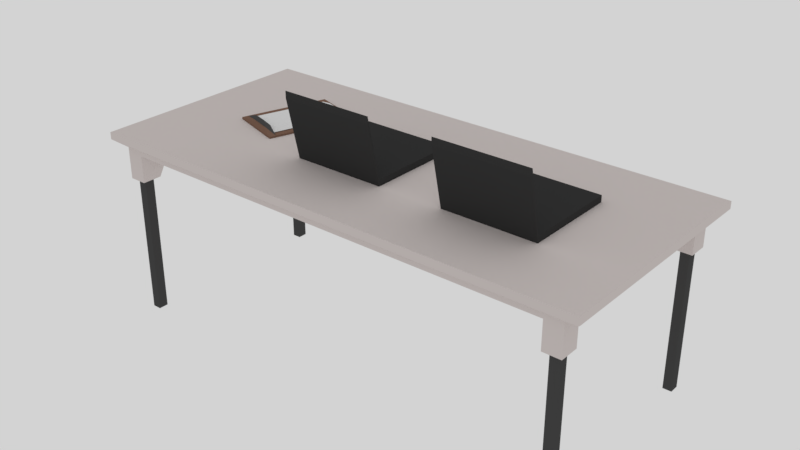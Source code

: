 # Source: table.blend  (saved by Blender 2.79.0; exported with 4.5.12 LTS)
import bpy
from mathutils import Matrix  # noqa: F401  (used for matrix-valued properties, if any)

bpy.ops.wm.read_factory_settings(use_empty=True)
scene = bpy.context.scene
scene.name = 'Scene'

# ---- collections
col_collection_1 = bpy.data.collections.new('Collection 1'); scene.collection.children.link(col_collection_1)

# ---- materials (node trees are filled in below, after node groups)
mat_table = bpy.data.materials.new('table')
mat_table.alpha_threshold = 0.0
mat_table.roughness = 0.5
mat_legs = bpy.data.materials.new('legs')
mat_legs.alpha_threshold = 0.0
mat_legs.diffuse_color = (0.05497, 0.05497, 0.05497, 1.0)
mat_legs.roughness = 0.5
mat_brown = bpy.data.materials.new('Brown')
mat_brown.alpha_threshold = 0.0
mat_brown.diffuse_color = (0.3264, 0.1532, 0.1149, 1.0)
mat_brown.roughness = 0.5
mat_a_001 = bpy.data.materials.new('a.001')
mat_a_001.alpha_threshold = 0.0
mat_a_001.diffuse_color = (0.08001, 0.08001, 0.08001, 1.0)
mat_a_001.roughness = 0.5
mat_a = bpy.data.materials.new('a')
mat_a.alpha_threshold = 0.0
mat_a.roughness = 0.5
mat_body = bpy.data.materials.new('Body')
mat_body.alpha_threshold = 0.0
mat_body.diffuse_color = (0.2019, 0.2019, 0.2019, 1.0)
mat_body.roughness = 0.5
mat_scrreen = bpy.data.materials.new('Scrreen')
mat_scrreen.alpha_threshold = 0.0
mat_scrreen.diffuse_color = (0.04203, 0.04203, 0.04203, 1.0)
mat_scrreen.roughness = 0.5

# ---- material node trees
mat_table.use_nodes = True; mat_table.node_tree.nodes.clear()
_N = mat_table.node_tree.nodes; _L = mat_table.node_tree.links
n0 = _N.new('ShaderNodeOutputMaterial'); n0.name = 'Material Output'; n0.location = (300, 300)
n1 = _N.new('ShaderNodeBsdfDiffuse'); n1.name = 'Diffuse BSDF'; n1.location = (10, 300)
n1.inputs[0].default_value = (0.686, 0.6226, 0.604, 1.0)
_L.new(n1.outputs[0], n0.inputs[0])
n0.is_active_output = True
mat_legs.use_nodes = True; mat_legs.node_tree.nodes.clear()
_N = mat_legs.node_tree.nodes; _L = mat_legs.node_tree.links
n0 = _N.new('ShaderNodeOutputMaterial'); n0.name = 'Material Output'; n0.location = (300, 300)
n1 = _N.new('ShaderNodeBsdfDiffuse'); n1.name = 'Diffuse BSDF'; n1.location = (10, 300)
n1.inputs[0].default_value = (0.06681, 0.06681, 0.06681, 1.0)
_L.new(n1.outputs[0], n0.inputs[0])
n0.is_active_output = True
mat_brown.use_nodes = True; mat_brown.node_tree.nodes.clear()
_N = mat_brown.node_tree.nodes; _L = mat_brown.node_tree.links
n0 = _N.new('ShaderNodeOutputMaterial'); n0.name = 'Material Output'; n0.location = (300, 300)
n1 = _N.new('ShaderNodeBsdfDiffuse'); n1.name = 'Diffuse BSDF'; n1.location = (10, 300)
n1.inputs[0].default_value = (0.2266, 0.1315, 0.09342, 1.0)
_L.new(n1.outputs[0], n0.inputs[0])
n0.is_active_output = True
mat_a_001.use_nodes = True; mat_a_001.node_tree.nodes.clear()
_N = mat_a_001.node_tree.nodes; _L = mat_a_001.node_tree.links
n0 = _N.new('ShaderNodeOutputMaterial'); n0.name = 'Material Output'; n0.location = (300, 300)
n1 = _N.new('ShaderNodeBsdfDiffuse'); n1.name = 'Diffuse BSDF'; n1.location = (10, 300)
n1.inputs[0].default_value = (0.08353, 0.08353, 0.08353, 1.0)
_L.new(n1.outputs[0], n0.inputs[0])
n0.is_active_output = True
mat_a.use_nodes = True; mat_a.node_tree.nodes.clear()
_N = mat_a.node_tree.nodes; _L = mat_a.node_tree.links
n0 = _N.new('ShaderNodeOutputMaterial'); n0.name = 'Material Output'; n0.location = (300, 300)
n1 = _N.new('ShaderNodeBsdfDiffuse'); n1.name = 'Diffuse BSDF'; n1.location = (10, 300)
_L.new(n1.outputs[0], n0.inputs[0])
n0.is_active_output = True
mat_body.use_nodes = True; mat_body.node_tree.nodes.clear()
_N = mat_body.node_tree.nodes; _L = mat_body.node_tree.links
n0 = _N.new('ShaderNodeOutputMaterial'); n0.name = 'Material Output'; n0.location = (300, 300)
n1 = _N.new('ShaderNodeBsdfDiffuse'); n1.name = 'Diffuse BSDF'; n1.location = (10, 300)
n1.inputs[0].default_value = (0.04203, 0.04203, 0.04203, 1.0)
_L.new(n1.outputs[0], n0.inputs[0])
n0.is_active_output = True
mat_scrreen.use_nodes = True; mat_scrreen.node_tree.nodes.clear()
_N = mat_scrreen.node_tree.nodes; _L = mat_scrreen.node_tree.links
n0 = _N.new('ShaderNodeOutputMaterial'); n0.name = 'Material Output'; n0.location = (300, 300)
n1 = _N.new('ShaderNodeBsdfDiffuse'); n1.name = 'Diffuse BSDF'; n1.location = (10, 300)
n1.inputs[0].default_value = (0.02038, 0.02038, 0.02038, 1.0)
_L.new(n1.outputs[0], n0.inputs[0])
n0.is_active_output = True

# ---- world
world_world = bpy.data.worlds.new('World'); scene.world = world_world
world_world.use_nodes = True; world_world.node_tree.nodes.clear()
_N = world_world.node_tree.nodes; _L = world_world.node_tree.links
n0 = _N.new('ShaderNodeOutputWorld'); n0.name = 'World Output'; n0.location = (300, 300)
n1 = _N.new('ShaderNodeBackground'); n1.name = 'Background'; n1.location = (10, 300)
n1.inputs[0].default_value = (0.65, 0.65, 0.65, 1.0)
_L.new(n1.outputs[0], n0.inputs[0])
n0.is_active_output = True
world_world.color = (0.05088, 0.05088, 0.05088)
world_world.use_sun_shadow = False
world_world.sun_shadow_jitter_overblur = 0.0
world_world.cycles.sampling_method = 'MANUAL'

# ---- meshes
me_cube = bpy.data.meshes.new('Cube')
me_cube.from_pydata([(-3.459, -0.9322, -0.1032), (-3.459, -0.9322, -0.06462), (-3.459, 0.9322, -0.1032), (-3.459, 0.9322, -0.06462), (3.459, -0.9322, -0.1032), (3.459, -0.9322, -0.06462), (3.459, 0.9322, -0.1032), (3.459, 0.9322, -0.06462), (3.204, 0.9322, -0.1032), (-3.204, 0.9322, -0.1032), (-3.204, 0.9322, -0.06462), (3.204, 0.9322, -0.06462), (-3.204, -0.9322, -0.1032), (3.204, -0.9322, -0.1032), (3.204, -0.9322, -0.06462), (-3.204, -0.9322, -0.06462), (-3.459, 0.766, -0.1032), (-3.459, -0.766, -0.1032), (-3.459, -0.766, -0.06462), (-3.459, 0.766, -0.06462), (3.459, -0.766, -0.1032), (3.459, 0.766, -0.1032), (3.459, 0.766, -0.06462), (3.459, -0.766, -0.06462), (-3.051, 0.7293, -0.1032), (-3.051, -0.7293, -0.1032), (3.051, 0.7293, -0.1032), (3.051, -0.7293, -0.1032), (-3.459, -0.766, -0.3361), (-3.459, -0.9322, -0.3361), (-3.204, 0.9322, -0.3361), (-3.459, 0.9322, -0.3361), (3.459, 0.766, -0.3361), (3.459, 0.9322, -0.3361), (3.204, -0.9322, -0.3361), (3.459, -0.9322, -0.3361), (3.204, 0.9322, -0.3361), (-3.204, -0.9322, -0.3361), (-3.204, -0.766, -0.3361), (3.204, -0.766, -0.3361), (-3.459, 0.766, -0.3361), (3.459, -0.766, -0.3361), (-3.204, 0.766, -0.3361), (3.204, 0.766, -0.3361), (-3.396, -0.8076, -0.3101), (-3.396, -0.8907, -0.3101), (-3.268, -0.8907, -0.3101), (-3.268, -0.8076, -0.3101), (-3.268, 0.8907, -0.3101), (-3.396, 0.8907, -0.3101), (-3.396, 0.8076, -0.3101), (-3.268, 0.8076, -0.3101), (3.396, 0.8076, -0.3101), (3.396, 0.8907, -0.3101), (3.268, 0.8907, -0.3101), (3.268, 0.8076, -0.3101), (3.268, -0.8907, -0.3101), (3.396, -0.8907, -0.3101), (3.268, -0.8076, -0.3101), (3.396, -0.8076, -0.3101), (-3.396, -0.8076, -1.54), (-3.396, -0.8907, -1.54), (-3.268, -0.8907, -1.54), (-3.268, -0.8076, -1.54), (-3.268, 0.8907, -1.54), (-3.396, 0.8907, -1.54), (-3.396, 0.8076, -1.54), (-3.268, 0.8076, -1.54), (3.396, 0.8076, -1.54), (3.396, 0.8907, -1.54), (3.268, 0.8907, -1.54), (3.268, 0.8076, -1.54), (3.268, -0.8907, -1.54), (3.396, -0.8907, -1.54), (3.268, -0.8076, -1.54), (3.396, -0.8076, -1.54), (-3.684, 0.8158, -0.01281), (-3.684, 0.9928, -0.01281), (3.413, 0.9928, -0.01281), (3.684, 0.9928, -0.01281), (3.684, -0.8158, -0.01281), (3.684, -0.9928, -0.01281), (-3.413, -0.9928, -0.01281), (-3.684, -0.9928, -0.01281), (-3.413, 0.9928, -0.01281), (3.413, -0.9928, -0.01281), (-3.684, -0.8158, -0.01281), (3.684, 0.8158, -0.01281), (-3.684, 0.8158, 0.04822), (-3.684, 0.9928, 0.04822), (3.413, 0.9928, 0.04822), (3.684, 0.9928, 0.04822), (3.684, -0.8158, 0.04822), (3.684, -0.9928, 0.04822), (-3.413, -0.9928, 0.04822), (-3.684, -0.9928, 0.04822), (-3.413, 0.9928, 0.04822), (3.413, -0.9928, 0.04822), (3.413, -0.8158, 0.04822), (-3.413, -0.8158, 0.04822), (-3.684, -0.8158, 0.04822), (3.684, 0.8158, 0.04822), (3.413, 0.8158, 0.04822), (-3.413, 0.8158, 0.04822), (-2.643, -0.07397, 0.03628), (-1.833, -0.2274, 0.03628), (-2.272, 0.6061, 0.03628), (-1.462, 0.4526, 0.03628), (-2.643, -0.07397, 0.06468), (-1.833, -0.2274, 0.06468), (-2.272, 0.6061, 0.06468), (-1.462, 0.4526, 0.06468), (-2.671, -0.1253, 0.03628), (-1.861, -0.2788, 0.03628), (-2.671, -0.1253, 0.06468), (-1.861, -0.2788, 0.06468), (-2.415, -0.1338, 0.08789), (-2.078, -0.1976, 0.08789), (-2.426, -0.1552, 0.08789), (-2.089, -0.219, 0.08789), (-2.438, -0.09696, 0.108), (-2.022, -0.1757, 0.108), (-2.321, -0.1276, 0.1199), (-2.148, -0.1604, 0.1199), (-2.547, -0.08303, 0.06958), (-1.92, -0.2018, 0.06958), (-2.403, -0.1275, 0.08447), (-2.081, -0.1884, 0.08447), (-2.204, 0.5443, 0.06958), (-1.578, 0.4256, 0.06958), (-2.046, 0.5265, 0.08447), (-1.724, 0.4656, 0.08447), (1.177, -0.3959, 0.0447), (1.177, -0.3959, 0.104), (1.177, 0.3959, 0.0447), (1.177, 0.3959, 0.104), (2.521, -0.3959, 0.0447), (2.521, -0.3959, 0.104), (2.521, 0.3959, 0.0447), (2.521, 0.3959, 0.104), (1.177, -0.5106, 0.5599), (1.177, -0.5106, 0.6191), (2.521, -0.5106, 0.6191), (2.521, -0.5106, 0.5599), (2.447, -0.4022, 0.1323), (1.251, -0.4022, 0.1323), (2.447, -0.5043, 0.5908), (1.251, -0.5043, 0.5908), (1.247, -0.3547, 0.104), (1.247, 0.3547, 0.104), (2.451, 0.3547, 0.104), (2.451, -0.3547, 0.104), (-1.11, -0.3959, 0.0447), (-1.11, -0.3959, 0.104), (-1.11, 0.3959, 0.0447), (-1.11, 0.3959, 0.104), (0.233, -0.3959, 0.0447), (0.233, -0.3959, 0.104), (0.233, 0.3959, 0.0447), (0.233, 0.3959, 0.104), (-1.11, -0.5106, 0.5599), (-1.11, -0.5106, 0.6191), (0.233, -0.5106, 0.6191), (0.233, -0.5106, 0.5599), (0.159, -0.4022, 0.1323), (-1.036, -0.4022, 0.1323), (0.159, -0.5043, 0.5908), (-1.036, -0.5043, 0.5908), (-1.041, -0.3547, 0.104), (-1.041, 0.3547, 0.104), (0.1631, 0.3547, 0.104), (0.1631, -0.3547, 0.104)], [], [(16, 19, 3, 2), (8, 11, 7, 6), (20, 23, 5, 4), (12, 15, 1, 0), (25, 12, 37, 38), (1, 15, 82, 83), (10, 3, 77, 84), (19, 18, 86, 76), (6, 21, 32, 33), (25, 27, 13, 12), (4, 5, 14, 13), (13, 14, 15, 12), (2, 3, 10, 9), (9, 10, 11, 8), (9, 8, 26, 24), (24, 26, 27, 25), (16, 2, 31, 40), (16, 24, 25, 17), (22, 7, 79, 87), (18, 1, 83, 86), (15, 14, 85, 82), (3, 19, 76, 77), (7, 11, 78, 79), (11, 10, 84, 78), (26, 8, 36, 43), (26, 21, 20, 27), (6, 7, 22, 21), (21, 22, 23, 20), (0, 1, 18, 17), (17, 18, 19, 16), (39, 41, 59, 58), (38, 37, 46, 47), (31, 30, 48, 49), (36, 33, 53, 54), (0, 17, 28, 29), (13, 27, 39, 34), (12, 0, 29, 37), (24, 16, 40, 42), (21, 26, 43, 32), (20, 4, 35, 41), (17, 25, 38, 28), (4, 13, 34, 35), (9, 24, 42, 30), (27, 20, 41, 39), (2, 9, 30, 31), (8, 6, 33, 36), (53, 52, 68, 69), (28, 38, 47, 44), (29, 28, 44, 45), (37, 29, 45, 46), (46, 45, 61, 62), (42, 40, 50, 51), (30, 42, 51, 48), (40, 31, 49, 50), (49, 48, 64, 65), (33, 32, 52, 53), (43, 36, 54, 55), (32, 43, 55, 52), (45, 44, 60, 61), (41, 35, 57, 59), (34, 39, 58, 56), (35, 34, 56, 57), (60, 63, 62, 61), (65, 64, 67, 66), (70, 69, 68, 71), (74, 75, 73, 72), (50, 49, 65, 66), (57, 56, 72, 73), (47, 46, 62, 63), (54, 53, 69, 70), (48, 51, 67, 64), (56, 58, 74, 72), (44, 47, 63, 60), (55, 54, 70, 71), (51, 50, 66, 67), (59, 57, 73, 75), (52, 55, 71, 68), (58, 59, 75, 74), (84, 77, 89, 96), (82, 85, 97, 94), (77, 76, 88, 89), (86, 83, 95, 100), (83, 82, 94, 95), (80, 87, 101, 92), (85, 81, 93, 97), (81, 80, 92, 93), (87, 79, 91, 101), (23, 22, 87, 80), (14, 5, 81, 85), (5, 23, 80, 81), (99, 100, 95, 94), (92, 98, 97, 93), (98, 99, 94, 97), (90, 96, 103, 102), (102, 103, 99, 98), (91, 90, 102, 101), (101, 102, 98, 92), (96, 89, 88, 103), (103, 88, 100, 99), (76, 86, 100, 88), (79, 78, 90, 91), (78, 84, 96, 90), (104, 106, 107, 105), (108, 109, 111, 110), (107, 106, 110, 111), (109, 108, 124, 125), (105, 107, 111, 109), (106, 104, 108, 110), (112, 113, 115, 114), (104, 105, 113, 112), (105, 109, 115, 113), (108, 104, 112, 114), (117, 116, 118, 119), (108, 114, 118, 116), (115, 109, 117, 119), (114, 115, 119, 118), (121, 120, 122, 123), (117, 109, 121, 123), (108, 116, 122, 120), (116, 117, 123, 122), (124, 126, 130, 128), (108, 120, 126, 124), (120, 121, 127, 126), (121, 109, 125, 127), (129, 128, 130, 131), (125, 124, 128, 129), (127, 125, 129, 131), (126, 127, 131, 130), (132, 133, 135, 134), (134, 135, 139, 138), (138, 139, 137, 136), (142, 137, 144, 146), (134, 138, 136, 132), (137, 139, 150, 151), (143, 142, 141, 140), (136, 137, 142, 143), (133, 132, 140, 141), (132, 136, 143, 140), (144, 145, 147, 146), (141, 142, 146, 147), (137, 133, 145, 144), (133, 141, 147, 145), (150, 149, 148, 151), (135, 133, 148, 149), (133, 137, 151, 148), (139, 135, 149, 150), (152, 153, 155, 154), (154, 155, 159, 158), (158, 159, 157, 156), (162, 157, 164, 166), (154, 158, 156, 152), (157, 159, 170, 171), (163, 162, 161, 160), (156, 157, 162, 163), (153, 152, 160, 161), (152, 156, 163, 160), (164, 165, 167, 166), (161, 162, 166, 167), (157, 153, 165, 164), (153, 161, 167, 165), (170, 169, 168, 171), (155, 153, 168, 169), (153, 157, 171, 168), (159, 155, 169, 170)])
me_cube.polygons.foreach_set('material_index', [0, 0, 0, 0, 0, 0, 0, 0, 0, 0, 0, 0, 0, 0, 0, 0, 0, 0, 0, 0, 0, 0, 0, 0, 0, 0, 0, 0, 0, 0, 0, 0, 0, 0, 0, 0, 0, 0, 0, 0, 0, 0, 0, 0, 0, 0, 1, 0, 0, 0, 1, 0, 0, 0, 1, 0, 0, 0, 1, 0, 0, 0, 0, 0, 0, 0, 1, 1, 1, 1, 1, 1, 1, 1, 1, 1, 1, 1, 0, 0, 0, 0, 0, 0, 0, 0, 0, 0, 0, 0, 0, 0, 0, 0, 0, 0, 0, 0, 0, 0, 0, 0, 2, 2, 2, 2, 2, 2, 2, 2, 2, 2, 2, 2, 2, 2, 3, 3, 3, 3, 4, 3, 3, 3, 4, 2, 4, 4, 5, 5, 5, 5, 5, 5, 5, 5, 5, 5, 6, 5, 5, 5, 5, 5, 5, 5, 5, 5, 5, 5, 5, 5, 5, 5, 5, 5, 6, 5, 5, 5, 5, 5, 5, 5])
me_cube.materials.append(mat_table)
me_cube.materials.append(mat_legs)
me_cube.materials.append(mat_brown)
me_cube.materials.append(mat_a_001)
me_cube.materials.append(mat_a)
me_cube.materials.append(mat_body)
me_cube.materials.append(mat_scrreen)
me_cube.use_remesh_preserve_volume = False
me_cube.use_remesh_preserve_attributes = False
me_cube.use_mirror_vertex_groups = False
me_cube.update()

# ---- objects
ob_table = bpy.data.objects.new('Table', me_cube)

# ---- transforms, parenting, visibility, modifiers, constraints
ob_table.location = (0.0, 0.0, 0.0)
ob_table.scale = (0.5894, 1.0, 1.0)
ob_table.lineart.crease_threshold = 0.0

# ---- collection membership
col_collection_1.objects.link(ob_table)

# ---- scene / render settings (as saved in the file)
scene.frame_start = 1; scene.frame_end = 250; scene.frame_set(1)
scene.render.engine = 'CYCLES'
scene.render.resolution_percentage = 50
scene.render.dither_intensity = 0.0
scene.cycles.use_denoising = False
scene.cycles.samples = 128
scene.cycles.sampling_pattern = 'TABULATED_SOBOL'
scene.cycles.use_adaptive_sampling = False
scene.cycles.use_light_tree = False
scene.cycles.blur_glossy = 0.0
scene.cycles.sample_clamp_indirect = 0.0
scene.view_settings.view_transform = 'Standard'
bpy.context.view_layer.update()

# ---- added for rendering (the .blend has no active camera): camera
cam_auto = bpy.data.cameras.new('AutoCamera')
cam_auto.lens = 50.0
cam_auto.sensor_width = 36.0
cam_auto.clip_end = 1000.0
ob_auto_camera = bpy.data.objects.new('AutoCamera', cam_auto)
scene.collection.objects.link(ob_auto_camera)
ob_auto_camera.location = (4.84884, -5.8186, 3.41884)
ob_auto_camera.rotation_euler = (1.09748, -7.21219e-08, 0.694738)
scene.camera = ob_auto_camera
bpy.context.view_layer.update()
